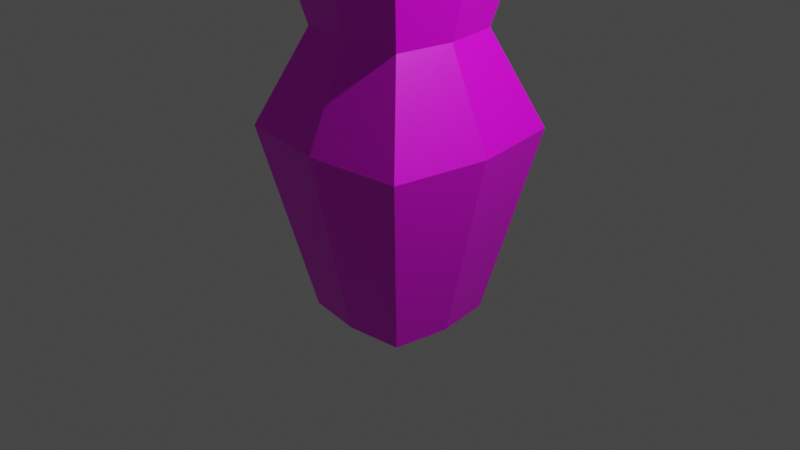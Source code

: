 # Source: LowPoly.blend  (saved by Blender 2.80.75; exported with 4.5.12 LTS)
import bpy
from mathutils import Matrix  # noqa: F401  (used for matrix-valued properties, if any)

bpy.ops.wm.read_factory_settings(use_empty=True)
scene = bpy.context.scene
scene.name = 'Scene'

# ---- collections
col_collection = bpy.data.collections.new('Collection'); scene.collection.children.link(col_collection)

# ---- images (referenced by path relative to the original .blend; pixels are not part of the script)
import os
ASSET_DIR = os.environ.get("B2B_ASSET_DIR", "")  # directory of the original .blend (textures are referenced by path, not embedded)
HERE = os.path.dirname(os.path.abspath(__file__))  # packed textures are extracted next to this script under _unpacked/

def load_image(name, relpath, width, height, colorspace="sRGB"):
    """Load a texture the original file referenced (path relative to the .blend, or extracted next to this script)."""
    p = next((c for c in (os.path.join(HERE, relpath), os.path.join(ASSET_DIR, relpath)) if relpath and os.path.exists(c)), "")
    if p:
        img = bpy.data.images.load(p, check_existing=True)
        img.name = name
    else:  # same state as the original file: an image datablock whose file is absent (Cycles renders it pink)
        img = bpy.data.images.new(name, width, height)
        img.source = "FILE"
        img.filepath = "//" + (relpath or name)
    img.colorspace_settings.name = colorspace
    return img
img_untitled = load_image('Untitled', '', 1024, 1024, 'sRGB')

# ---- materials (node trees are filled in below, after node groups)
mat_material = bpy.data.materials.new('Material')
mat_material.alpha_threshold = 0.0
mat_material.use_transparent_shadow = False
mat_material.line_color = (0.0, 0.0, 0.0, 1.0)

# ---- material node trees
mat_material.use_nodes = True; mat_material.node_tree.nodes.clear()
_N = mat_material.node_tree.nodes; _L = mat_material.node_tree.links
n0 = _N.new('ShaderNodeOutputMaterial'); n0.name = 'Material Output'; n0.location = (300, 300)
n1 = _N.new('ShaderNodeBsdfPrincipled'); n1.name = 'Principled BSDF'; n1.location = (10, 300)
n1.distribution = 'GGX'
n1.subsurface_method = 'BURLEY'
n1.inputs[2].default_value = 0.4
n1.inputs[3].default_value = 1.45
n1.inputs[27].default_value = (0.0, 0.0, 0.0, 1.0)
n1.inputs[28].default_value = 1.0
n2 = _N.new('ShaderNodeTexImage'); n2.name = 'Image Texture'; n2.location = (-280, 280)
n2.image = img_untitled
_L.new(n1.outputs[0], n0.inputs[0])
_L.new(n2.outputs[0], n1.inputs[0])
n0.is_active_output = True

# ---- world
world_world = bpy.data.worlds.new('World'); scene.world = world_world
world_world.use_nodes = True; world_world.node_tree.nodes.clear()
_N = world_world.node_tree.nodes; _L = world_world.node_tree.links
n0 = _N.new('ShaderNodeOutputWorld'); n0.name = 'World Output'; n0.location = (300, 300)
n1 = _N.new('ShaderNodeBackground'); n1.name = 'Background'; n1.location = (10, 300)
n1.inputs[0].default_value = (0.05088, 0.05088, 0.05088, 1.0)
_L.new(n1.outputs[0], n0.inputs[0])
n0.is_active_output = True
world_world.color = (0.05088, 0.05088, 0.05088)
world_world.use_sun_shadow = False
world_world.sun_shadow_jitter_overblur = 0.0

# ---- cameras
cam_camera = bpy.data.cameras.new('Camera')
cam_camera.clip_end = 100.0
cam_camera.ortho_scale = 7.314

# ---- lights
light_light = bpy.data.lights.new('Light', 'POINT')
light_light.transmission_factor = 0.0
light_light.energy = 1000.0
light_light.shadow_soft_size = 0.1
light_light.shadow_maximum_resolution = 0.006
light_light.use_absolute_resolution = True

# ---- meshes
me_cube = bpy.data.meshes.new('Cube')
me_cube.from_pydata([(1.0, 1.0, 1.0), (0.6, 0.6, -1.0), (1.0, -1.0, 1.0), (0.6, -0.6, -1.0), (-1.0, 1.0, 1.0), (-0.6, 0.6, -1.0), (-1.0, -1.0, 1.0), (-0.6, -0.6, -1.0), (0.6, -0.6, 2.0), (-0.6, -0.6, 2.0), (0.6, 0.6, 2.0), (-0.6, 0.6, 2.0), (0.72, -0.72, 2.539), (-0.72, -0.72, 2.539), (0.72, 0.72, 2.539), (-0.72, 0.72, 2.539), (0.504, -0.504, 3.633), (-0.504, -0.504, 3.633), (0.504, 0.504, 3.633), (-0.504, 0.504, 3.633), (-0.6935, 0.0, -1.0), (1.156, 0.0, 1.0), (-1.156, 0.0, 1.0), (0.6935, 0.0, -1.0), (0.6935, 0.0, 2.0), (-0.6935, 0.0, 2.0), (0.8322, 0.0, 2.539), (-0.8322, 0.0, 2.539), (0.5826, 0.0, 3.633), (-0.5826, 0.0, 3.633), (0.0, 0.6759, -1.0), (0.0, -1.126, 1.0), (0.0, -0.6759, -1.0), (0.0, 1.126, 1.0), (0.0, -0.6759, 2.0), (0.0, 0.6759, 2.0), (0.0, -0.8111, 2.539), (0.0, 0.8111, 2.539), (0.0, -0.5677, 3.633), (0.0, 0.5677, 3.633), (0.0, 0.0, 3.633), (0.0, 0.0, -1.0)], [], [(21, 0, 10, 24), (32, 31, 6, 7), (20, 22, 4, 5), (41, 23, 3, 32), (23, 21, 2, 3), (30, 33, 0, 1), (25, 9, 13, 27), (33, 4, 11, 35), (31, 2, 8, 34), (22, 6, 9, 25), (37, 15, 19, 39), (34, 8, 12, 36), (35, 11, 15, 37), (24, 10, 14, 26), (40, 29, 17, 38), (26, 14, 18, 28), (27, 13, 17, 29), (36, 12, 16, 38), (15, 27, 29, 19), (12, 26, 28, 16), (39, 19, 29, 40), (8, 24, 26, 12), (4, 22, 25, 11), (11, 25, 27, 15), (1, 0, 21, 23), (30, 1, 23, 41), (7, 6, 22, 20), (2, 21, 24, 8), (5, 30, 41, 20), (18, 39, 40, 28), (13, 36, 38, 17), (28, 40, 38, 16), (10, 35, 37, 14), (9, 34, 36, 13), (14, 37, 39, 18), (6, 31, 34, 9), (0, 33, 35, 10), (5, 4, 33, 30), (20, 41, 32, 7), (3, 2, 31, 32)])
_uv = me_cube.uv_layers.new(name='UVMap')
_uv.uv.foreach_set('vector', [0.125, 0.329, 0.25, 0.3301, 0.2, 0.4992, 0.125, 0.4985, 0.625, 0.0, 0.625, 0.3291, 0.5, 0.33, 0.55, 0.0005432, 0.875, 0.7662, 0.875, 0.4281, 1.0, 0.4304, 0.95, 0.7675, 0.3338, 0.8856, 0.3447, 0.7711, 0.4176, 0.7991, 0.4176, 0.8997, 0.125, 0.0, 0.125, 0.329, 0.0, 0.3301, 0.05, 0.0006831, 0.375, 0.0, 0.375, 0.3291, 0.25, 0.33, 0.3, 0.0005432, 0.875, 0.269, 0.8, 0.2704, 0.785, 0.1793, 0.875, 0.1777, 0.375, 0.3291, 0.5, 0.33, 0.45, 0.4991, 0.375, 0.4985, 0.625, 0.3291, 0.75, 0.33, 0.7, 0.4991, 0.625, 0.4985, 0.875, 0.4281, 0.75, 0.4304, 0.8, 0.2704, 0.875, 0.269, 0.375, 0.5871, 0.465, 0.5878, 0.438, 0.7711, 0.375, 0.7707, 0.625, 0.4985, 0.7, 0.4991, 0.715, 0.5878, 0.625, 0.5871, 0.375, 0.4985, 0.45, 0.4991, 0.465, 0.5878, 0.375, 0.5871, 0.125, 0.4985, 0.2, 0.4992, 0.215, 0.5879, 0.125, 0.587, 0.488, 0.8673, 0.4972, 0.9634, 0.4334, 0.9609, 0.4176, 0.8791, 0.125, 0.587, 0.215, 0.5879, 0.188, 0.7712, 0.125, 0.7707, 0.875, 0.1777, 0.785, 0.1793, 0.812, 0.001124, 0.875, 0.0, 0.625, 0.5871, 0.715, 0.5878, 0.688, 0.7711, 0.625, 0.7707, 0.965, 0.1793, 0.875, 0.1777, 0.875, 0.0, 0.938, 0.001124, 0.035, 0.5879, 0.125, 0.587, 0.125, 0.7707, 0.062, 0.7712, 0.5584, 0.8554, 0.5584, 0.9399, 0.4972, 0.9634, 0.488, 0.8673, 0.05, 0.4992, 0.125, 0.4985, 0.125, 0.587, 0.035, 0.5879, 1.0, 0.4304, 0.875, 0.4281, 0.875, 0.269, 0.95, 0.2704, 0.95, 0.2704, 0.875, 0.269, 0.875, 0.1777, 0.965, 0.1793, 0.2, 0.0006831, 0.25, 0.3301, 0.125, 0.329, 0.125, 0.0, 0.25, 0.8715, 0.2688, 0.774, 0.3447, 0.7711, 0.3338, 0.8856, 0.8, 0.7675, 0.75, 0.4304, 0.875, 0.4281, 0.875, 0.7662, 0.0, 0.3301, 0.125, 0.329, 0.125, 0.4985, 0.05, 0.4992, 0.25, 0.972, 0.25, 0.8715, 0.3338, 0.8856, 0.3229, 1.0, 0.5426, 0.7736, 0.5584, 0.8554, 0.488, 0.8673, 0.4789, 0.7711, 0.535, 0.5878, 0.625, 0.5871, 0.625, 0.7707, 0.562, 0.7711, 0.4789, 0.7711, 0.488, 0.8673, 0.4176, 0.8791, 0.4176, 0.7946, 0.3, 0.4991, 0.375, 0.4985, 0.375, 0.5871, 0.285, 0.5878, 0.55, 0.4991, 0.625, 0.4985, 0.625, 0.5871, 0.535, 0.5878, 0.285, 0.5878, 0.375, 0.5871, 0.375, 0.7707, 0.312, 0.7711, 0.5, 0.33, 0.625, 0.3291, 0.625, 0.4985, 0.55, 0.4991, 0.25, 0.33, 0.375, 0.3291, 0.375, 0.4985, 0.3, 0.4991, 0.45, 0.0005432, 0.5, 0.33, 0.375, 0.3291, 0.375, 0.0, 0.3229, 1.0, 0.3338, 0.8856, 0.4176, 0.8997, 0.3988, 0.9971, 0.7, 0.0005432, 0.75, 0.33, 0.625, 0.3291, 0.625, 0.0])
me_cube.materials.append(mat_material)
me_cube.use_remesh_preserve_volume = False
me_cube.use_remesh_preserve_attributes = False
me_cube.use_mirror_vertex_groups = False
me_cube.use_paint_bone_selection = False
me_cube.use_paint_mask = True
me_cube.update()

# ---- objects
ob_cube = bpy.data.objects.new('Cube', me_cube)
ob_light = bpy.data.objects.new('Light', light_light)
ob_camera = bpy.data.objects.new('Camera', cam_camera)

# ---- transforms, parenting, visibility, modifiers, constraints
ob_cube.location = (0.0, 0.0, 0.0)
ob_cube.lock_rotations_4d = False
ob_cube.empty_display_type = 'ARROWS'
ob_cube.lineart.crease_threshold = 0.0
ob_light.location = (4.076, 1.005, 5.904)
ob_light.rotation_euler = (0.6503, 0.05522, 1.866)
ob_light.lock_rotations_4d = False
ob_light.empty_display_type = 'ARROWS'
ob_light.color = (0.0, 0.0, 0.0, 0.0)
ob_light.lineart.crease_threshold = 0.0
ob_camera.location = (7.359, -6.926, 4.958)
ob_camera.rotation_euler = (1.109, 0.0, 0.8149)
ob_camera.lock_rotations_4d = False
ob_camera.empty_display_type = 'ARROWS'
ob_camera.color = (0.0, 0.0, 0.0, 0.0)
ob_camera.display_type = 'WIRE'
ob_camera.lineart.crease_threshold = 0.0

# ---- collection membership
col_collection.objects.link(ob_cube)
col_collection.objects.link(ob_light)
col_collection.objects.link(ob_camera)

# ---- scene / render settings (as saved in the file)
scene.camera = ob_camera
scene.frame_start = 1; scene.frame_end = 250; scene.frame_set(43)
scene.render.engine = 'BLENDER_EEVEE_NEXT'
scene.cycles.use_denoising = False
scene.cycles.samples = 128
scene.cycles.sampling_pattern = 'TABULATED_SOBOL'
scene.cycles.use_adaptive_sampling = False
scene.cycles.use_light_tree = False
scene.view_settings.view_transform = 'Filmic'
bpy.context.view_layer.update()
